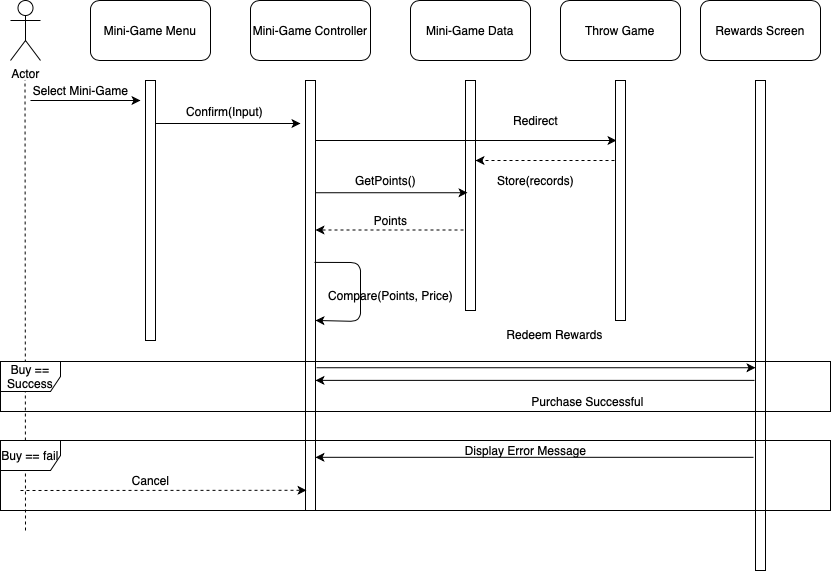

The diagram above was exported from draw.io. Its source (the exported page's mxGraphModel, read from the mxfile embedded in the PNG):
<mxGraphModel dx="382" dy="618" grid="1" gridSize="10" guides="1" tooltips="1" connect="1" arrows="1" fold="1" page="1" pageScale="1" pageWidth="850" pageHeight="1100" math="0" shadow="0">
  <root>
    <mxCell id="0" />
    <mxCell id="1" parent="0" />
    <mxCell id="k6tOwU5vnhzxk53ATN4j-48" value="" style="endArrow=classic;html=1;exitX=-0.1;exitY=0.612;exitDx=0;exitDy=0;exitPerimeter=0;" edge="1" parent="1" source="k6tOwU5vnhzxk53ATN4j-22" target="k6tOwU5vnhzxk53ATN4j-7">
      <mxGeometry width="50" height="50" relative="1" as="geometry">
        <mxPoint x="680" y="500" as="sourcePoint" />
        <mxPoint x="730" y="450" as="targetPoint" />
      </mxGeometry>
    </mxCell>
    <mxCell id="k6tOwU5vnhzxk53ATN4j-1" value="Actor" style="shape=umlActor;verticalLabelPosition=bottom;labelBackgroundColor=#ffffff;verticalAlign=top;html=1;" vertex="1" parent="1">
      <mxGeometry x="20" y="100" width="30" height="60" as="geometry" />
    </mxCell>
    <mxCell id="k6tOwU5vnhzxk53ATN4j-2" value="" style="endArrow=none;dashed=1;html=1;" edge="1" parent="1">
      <mxGeometry width="50" height="50" relative="1" as="geometry">
        <mxPoint x="35" y="630" as="sourcePoint" />
        <mxPoint x="34.5" y="180" as="targetPoint" />
      </mxGeometry>
    </mxCell>
    <mxCell id="k6tOwU5vnhzxk53ATN4j-3" value="Mini-Game Menu" style="rounded=1;whiteSpace=wrap;html=1;" vertex="1" parent="1">
      <mxGeometry x="100" y="100" width="120" height="60" as="geometry" />
    </mxCell>
    <mxCell id="k6tOwU5vnhzxk53ATN4j-5" value="" style="html=1;points=[];perimeter=orthogonalPerimeter;" vertex="1" parent="1">
      <mxGeometry x="155" y="180" width="10" height="260" as="geometry" />
    </mxCell>
    <mxCell id="k6tOwU5vnhzxk53ATN4j-6" value="Mini-Game Controller" style="rounded=1;whiteSpace=wrap;html=1;" vertex="1" parent="1">
      <mxGeometry x="260" y="100" width="120" height="60" as="geometry" />
    </mxCell>
    <mxCell id="k6tOwU5vnhzxk53ATN4j-7" value="" style="html=1;points=[];perimeter=orthogonalPerimeter;" vertex="1" parent="1">
      <mxGeometry x="315" y="180" width="10" height="430" as="geometry" />
    </mxCell>
    <mxCell id="k6tOwU5vnhzxk53ATN4j-9" value="Rewards Screen" style="rounded=1;whiteSpace=wrap;html=1;" vertex="1" parent="1">
      <mxGeometry x="710" y="100" width="120" height="60" as="geometry" />
    </mxCell>
    <mxCell id="k6tOwU5vnhzxk53ATN4j-10" value="" style="endArrow=classic;html=1;" edge="1" parent="1">
      <mxGeometry width="50" height="50" relative="1" as="geometry">
        <mxPoint x="40" y="200" as="sourcePoint" />
        <mxPoint x="150" y="200" as="targetPoint" />
      </mxGeometry>
    </mxCell>
    <mxCell id="k6tOwU5vnhzxk53ATN4j-11" value="Select Mini-Game" style="text;html=1;align=center;verticalAlign=middle;resizable=0;points=[];autosize=1;" vertex="1" parent="1">
      <mxGeometry x="35" y="180" width="110" height="20" as="geometry" />
    </mxCell>
    <mxCell id="k6tOwU5vnhzxk53ATN4j-12" value="" style="endArrow=classic;html=1;" edge="1" parent="1" source="k6tOwU5vnhzxk53ATN4j-5">
      <mxGeometry width="50" height="50" relative="1" as="geometry">
        <mxPoint x="210" y="230" as="sourcePoint" />
        <mxPoint x="310" y="223" as="targetPoint" />
      </mxGeometry>
    </mxCell>
    <mxCell id="k6tOwU5vnhzxk53ATN4j-13" value="Confirm(Input)" style="text;html=1;align=center;verticalAlign=middle;resizable=0;points=[];autosize=1;" vertex="1" parent="1">
      <mxGeometry x="189" y="201" width="90" height="20" as="geometry" />
    </mxCell>
    <mxCell id="k6tOwU5vnhzxk53ATN4j-14" value="" style="html=1;points=[];perimeter=orthogonalPerimeter;" vertex="1" parent="1">
      <mxGeometry x="475" y="180" width="10" height="230" as="geometry" />
    </mxCell>
    <mxCell id="k6tOwU5vnhzxk53ATN4j-15" value="" style="endArrow=classic;html=1;entryX=0.1;entryY=0.25;entryDx=0;entryDy=0;entryPerimeter=0;" edge="1" parent="1" source="k6tOwU5vnhzxk53ATN4j-7" target="k6tOwU5vnhzxk53ATN4j-37">
      <mxGeometry width="50" height="50" relative="1" as="geometry">
        <mxPoint x="370" y="250" as="sourcePoint" />
        <mxPoint x="420" y="200" as="targetPoint" />
        <Array as="points">
          <mxPoint x="350" y="240" />
          <mxPoint x="380" y="240" />
        </Array>
      </mxGeometry>
    </mxCell>
    <mxCell id="k6tOwU5vnhzxk53ATN4j-17" value="Mini-Game Data" style="rounded=1;whiteSpace=wrap;html=1;" vertex="1" parent="1">
      <mxGeometry x="420" y="100" width="120" height="60" as="geometry" />
    </mxCell>
    <mxCell id="k6tOwU5vnhzxk53ATN4j-20" value="Store(records)" style="text;html=1;align=center;verticalAlign=middle;resizable=0;points=[];autosize=1;" vertex="1" parent="1">
      <mxGeometry x="500" y="270" width="90" height="20" as="geometry" />
    </mxCell>
    <mxCell id="k6tOwU5vnhzxk53ATN4j-22" value="" style="html=1;points=[];perimeter=orthogonalPerimeter;" vertex="1" parent="1">
      <mxGeometry x="765" y="180" width="10" height="490" as="geometry" />
    </mxCell>
    <mxCell id="k6tOwU5vnhzxk53ATN4j-32" value="" style="endArrow=classic;html=1;dashed=1;exitX=-0.2;exitY=0.65;exitDx=0;exitDy=0;exitPerimeter=0;" edge="1" parent="1" source="k6tOwU5vnhzxk53ATN4j-14" target="k6tOwU5vnhzxk53ATN4j-7">
      <mxGeometry width="50" height="50" relative="1" as="geometry">
        <mxPoint x="370" y="350" as="sourcePoint" />
        <mxPoint x="420" y="300" as="targetPoint" />
      </mxGeometry>
    </mxCell>
    <mxCell id="k6tOwU5vnhzxk53ATN4j-33" value="" style="endArrow=classic;html=1;entryX=0.2;entryY=0.488;entryDx=0;entryDy=0;entryPerimeter=0;" edge="1" parent="1" source="k6tOwU5vnhzxk53ATN4j-7" target="k6tOwU5vnhzxk53ATN4j-14">
      <mxGeometry width="50" height="50" relative="1" as="geometry">
        <mxPoint x="380" y="330" as="sourcePoint" />
        <mxPoint x="430" y="280" as="targetPoint" />
      </mxGeometry>
    </mxCell>
    <mxCell id="k6tOwU5vnhzxk53ATN4j-34" value="GetPoints()" style="text;html=1;align=center;verticalAlign=middle;resizable=0;points=[];autosize=1;" vertex="1" parent="1">
      <mxGeometry x="355" y="270" width="80" height="20" as="geometry" />
    </mxCell>
    <mxCell id="k6tOwU5vnhzxk53ATN4j-35" value="Points" style="text;html=1;align=center;verticalAlign=middle;resizable=0;points=[];autosize=1;" vertex="1" parent="1">
      <mxGeometry x="375" y="310" width="50" height="20" as="geometry" />
    </mxCell>
    <mxCell id="k6tOwU5vnhzxk53ATN4j-36" value="Throw Game" style="rounded=1;whiteSpace=wrap;html=1;" vertex="1" parent="1">
      <mxGeometry x="570" y="100" width="120" height="60" as="geometry" />
    </mxCell>
    <mxCell id="k6tOwU5vnhzxk53ATN4j-37" value="" style="html=1;points=[];perimeter=orthogonalPerimeter;" vertex="1" parent="1">
      <mxGeometry x="625" y="180" width="10" height="240" as="geometry" />
    </mxCell>
    <mxCell id="k6tOwU5vnhzxk53ATN4j-38" value="Redirect" style="text;html=1;align=center;verticalAlign=middle;resizable=0;points=[];autosize=1;" vertex="1" parent="1">
      <mxGeometry x="515" y="210" width="60" height="20" as="geometry" />
    </mxCell>
    <mxCell id="k6tOwU5vnhzxk53ATN4j-39" value="" style="endArrow=classic;html=1;dashed=1;" edge="1" parent="1" target="k6tOwU5vnhzxk53ATN4j-14">
      <mxGeometry width="50" height="50" relative="1" as="geometry">
        <mxPoint x="624" y="260" as="sourcePoint" />
        <mxPoint x="610" y="290" as="targetPoint" />
        <Array as="points">
          <mxPoint x="570" y="260" />
        </Array>
      </mxGeometry>
    </mxCell>
    <mxCell id="k6tOwU5vnhzxk53ATN4j-42" value="" style="endArrow=classic;html=1;entryX=1;entryY=0.558;entryDx=0;entryDy=0;entryPerimeter=0;exitX=0.9;exitY=0.423;exitDx=0;exitDy=0;exitPerimeter=0;" edge="1" parent="1" source="k6tOwU5vnhzxk53ATN4j-7" target="k6tOwU5vnhzxk53ATN4j-7">
      <mxGeometry width="50" height="50" relative="1" as="geometry">
        <mxPoint x="360" y="420" as="sourcePoint" />
        <mxPoint x="410" y="370" as="targetPoint" />
        <Array as="points">
          <mxPoint x="370" y="362" />
          <mxPoint x="370" y="421" />
        </Array>
      </mxGeometry>
    </mxCell>
    <mxCell id="k6tOwU5vnhzxk53ATN4j-43" value="Compare(Points, Price)" style="text;html=1;align=center;verticalAlign=middle;resizable=0;points=[];autosize=1;" vertex="1" parent="1">
      <mxGeometry x="330" y="385" width="140" height="20" as="geometry" />
    </mxCell>
    <mxCell id="k6tOwU5vnhzxk53ATN4j-44" value="Buy == Success" style="shape=umlFrame;whiteSpace=wrap;html=1;" vertex="1" parent="1">
      <mxGeometry x="10" y="461" width="830" height="50" as="geometry" />
    </mxCell>
    <mxCell id="k6tOwU5vnhzxk53ATN4j-45" value="" style="endArrow=classic;html=1;exitX=1.1;exitY=0.668;exitDx=0;exitDy=0;exitPerimeter=0;" edge="1" parent="1" source="k6tOwU5vnhzxk53ATN4j-7" target="k6tOwU5vnhzxk53ATN4j-22">
      <mxGeometry width="50" height="50" relative="1" as="geometry">
        <mxPoint x="450" y="450" as="sourcePoint" />
        <mxPoint x="500" y="400" as="targetPoint" />
      </mxGeometry>
    </mxCell>
    <mxCell id="k6tOwU5vnhzxk53ATN4j-46" value="Redeem Rewards" style="text;html=1;align=center;verticalAlign=middle;resizable=0;points=[];autosize=1;" vertex="1" parent="1">
      <mxGeometry x="509" y="424" width="110" height="20" as="geometry" />
    </mxCell>
    <mxCell id="k6tOwU5vnhzxk53ATN4j-50" value="Purchase Successful" style="text;html=1;align=center;verticalAlign=middle;resizable=0;points=[];autosize=1;" vertex="1" parent="1">
      <mxGeometry x="532" y="491" width="130" height="20" as="geometry" />
    </mxCell>
    <mxCell id="k6tOwU5vnhzxk53ATN4j-51" value="Buy == fail" style="shape=umlFrame;whiteSpace=wrap;html=1;" vertex="1" parent="1">
      <mxGeometry x="10" y="540" width="830" height="70" as="geometry" />
    </mxCell>
    <mxCell id="k6tOwU5vnhzxk53ATN4j-52" value="" style="endArrow=classic;html=1;exitX=-0.2;exitY=0.769;exitDx=0;exitDy=0;exitPerimeter=0;" edge="1" parent="1" source="k6tOwU5vnhzxk53ATN4j-22" target="k6tOwU5vnhzxk53ATN4j-7">
      <mxGeometry width="50" height="50" relative="1" as="geometry">
        <mxPoint x="650" y="590" as="sourcePoint" />
        <mxPoint x="700" y="540" as="targetPoint" />
      </mxGeometry>
    </mxCell>
    <mxCell id="k6tOwU5vnhzxk53ATN4j-53" value="Display Error Message" style="text;html=1;align=center;verticalAlign=middle;resizable=0;points=[];autosize=1;" vertex="1" parent="1">
      <mxGeometry x="465" y="540" width="140" height="20" as="geometry" />
    </mxCell>
    <mxCell id="k6tOwU5vnhzxk53ATN4j-54" value="" style="endArrow=classic;html=1;entryX=0.1;entryY=0.953;entryDx=0;entryDy=0;entryPerimeter=0;dashed=1;" edge="1" parent="1" target="k6tOwU5vnhzxk53ATN4j-7">
      <mxGeometry width="50" height="50" relative="1" as="geometry">
        <mxPoint x="30" y="590" as="sourcePoint" />
        <mxPoint x="180" y="530" as="targetPoint" />
      </mxGeometry>
    </mxCell>
    <mxCell id="k6tOwU5vnhzxk53ATN4j-55" value="Cancel" style="text;html=1;align=center;verticalAlign=middle;resizable=0;points=[];autosize=1;" vertex="1" parent="1">
      <mxGeometry x="135" y="570" width="50" height="20" as="geometry" />
    </mxCell>
  </root>
</mxGraphModel>